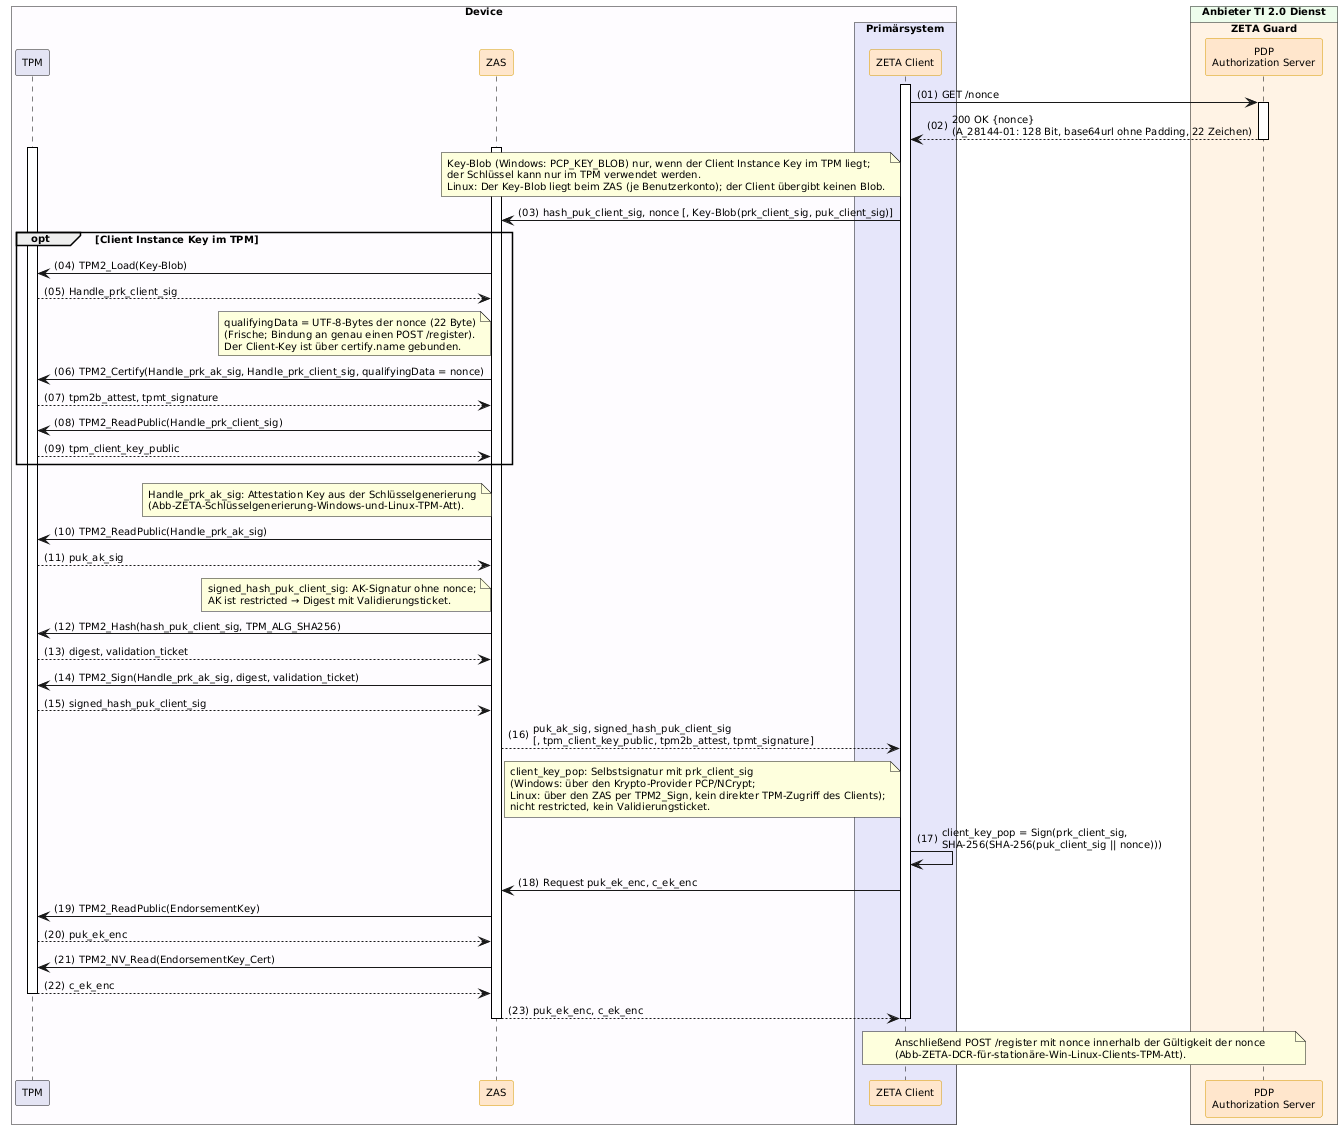

The diagram above was rendered by PlantUML. Its source (embedded in the PNG):
@startuml "Abb-ZETA-TPM-Attestation-Key"
!include ../puml-layout.txt


box "Device" DEVICE_COLOR
  participant "TPM" as TPM LEI_COMPONENT_COLOR
  participant ZAS as "ZAS" <<zeta>>
  box "Primärsystem" PRIMAERSYSTEM_COLOR
    participant Client as "ZETA Client" <<zeta>>
  end box
end box

box "Anbieter TI 2.0 Dienst" PROVIDER_COLOR
  box "ZETA Guard" ZETA_GUARD_COLOR
    participant AuthS as "PDP\nAuthorization Server" <<zeta>>
  end box
end box

Client++
Client -> AuthS++: GET /nonce
AuthS --> Client--: 200 OK {nonce}\n(A_28144-01: 128 Bit, base64url ohne Padding, 22 Zeichen)

ZAS++
TPM++
note left of Client: Key-Blob (Windows: PCP_KEY_BLOB) nur, wenn der Client Instance Key im TPM liegt;\nder Schlüssel kann nur im TPM verwendet werden.\nLinux: Der Key-Blob liegt beim ZAS (je Benutzerkonto); der Client übergibt keinen Blob.
Client -> ZAS: hash_puk_client_sig, nonce [, Key-Blob(prk_client_sig, puk_client_sig)]

opt Client Instance Key im TPM
  ZAS -> TPM: TPM2_Load(Key-Blob)
  TPM --> ZAS: Handle_prk_client_sig

  note left of ZAS: qualifyingData = UTF-8-Bytes der nonce (22 Byte)\n(Frische; Bindung an genau einen POST /register).\nDer Client-Key ist über certify.name gebunden.
  ZAS -> TPM: TPM2_Certify(Handle_prk_ak_sig, Handle_prk_client_sig, qualifyingData = nonce)
  TPM --> ZAS: tpm2b_attest, tpmt_signature
  ZAS -> TPM: TPM2_ReadPublic(Handle_prk_client_sig)
  TPM --> ZAS: tpm_client_key_public
end

note left of ZAS: Handle_prk_ak_sig: Attestation Key aus der Schlüsselgenerierung\n(Abb-ZETA-Schlüsselgenerierung-Windows-und-Linux-TPM-Att).
ZAS -> TPM: TPM2_ReadPublic(Handle_prk_ak_sig)
TPM --> ZAS: puk_ak_sig

note left of ZAS: signed_hash_puk_client_sig: AK-Signatur ohne nonce;\nAK ist restricted → Digest mit Validierungsticket.
ZAS -> TPM: TPM2_Hash(hash_puk_client_sig, TPM_ALG_SHA256)
TPM --> ZAS: digest, validation_ticket
ZAS -> TPM: TPM2_Sign(Handle_prk_ak_sig, digest, validation_ticket)
TPM --> ZAS: signed_hash_puk_client_sig

ZAS --> Client: puk_ak_sig, signed_hash_puk_client_sig\n[, tpm_client_key_public, tpm2b_attest, tpmt_signature]

note left of Client: client_key_pop: Selbstsignatur mit prk_client_sig\n(Windows: über den Krypto-Provider PCP/NCrypt;\nLinux: über den ZAS per TPM2_Sign, kein direkter TPM-Zugriff des Clients);\nnicht restricted, kein Validierungsticket.
Client -> Client: client_key_pop = Sign(prk_client_sig,\nSHA-256(SHA-256(puk_client_sig || nonce)))

Client -> ZAS: Request puk_ek_enc, c_ek_enc
ZAS -> TPM: TPM2_ReadPublic(EndorsementKey)
TPM --> ZAS: puk_ek_enc
ZAS -> TPM: TPM2_NV_Read(EndorsementKey_Cert)
TPM --> ZAS--: c_ek_enc
ZAS --> Client--: puk_ek_enc, c_ek_enc

note over Client, AuthS: Anschließend POST /register mit nonce innerhalb der Gültigkeit der nonce\n(Abb-ZETA-DCR-für-stationäre-Win-Linux-Clients-TPM-Att).
Client--

@enduml